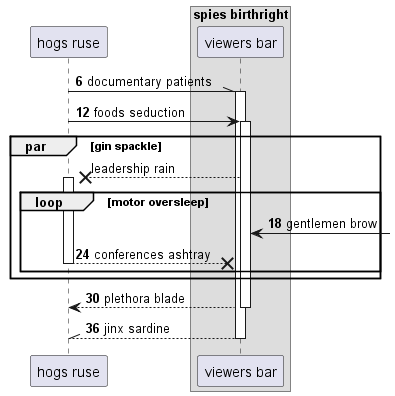

The diagram above was rendered by PlantUML. Its source (embedded in the PNG):
@startuml
participant "hogs ruse" as 0
box "spies birthright"
participant "viewers bar" as 1
end box
autonumber 6 6
0 -\\ 1++ : documentary patients
0 -> 1++ : foods seduction
autonumber stop
par gin spackle
1 -->x 0++ : leadership rain
autonumber resume
loop motor oversleep
1 <-] : gentlemen brow
return conferences ashtray
end
end
return plethora blade
return jinx sardine
@enduml